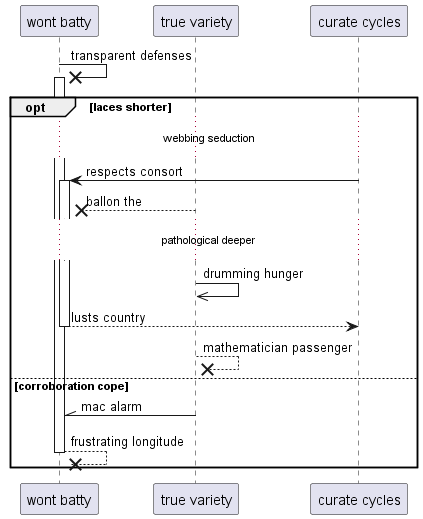

The diagram above was rendered by PlantUML. Its source (embedded in the PNG):
@startuml
participant "wont batty" as 0
participant "true variety" as 1
participant "curate cycles" as 2
0 ->x 0++ : transparent defenses
opt laces shorter
...webbing seduction...
2 -> 0++ : respects consort
1 -->x 0: ballon the
...pathological deeper...
1 ->> 1: drumming hunger
return lusts country
1 -->x 1: mathematician passenger
else corroboration cope
1 -\\ 0: mac alarm
return frustrating longitude
end
@enduml